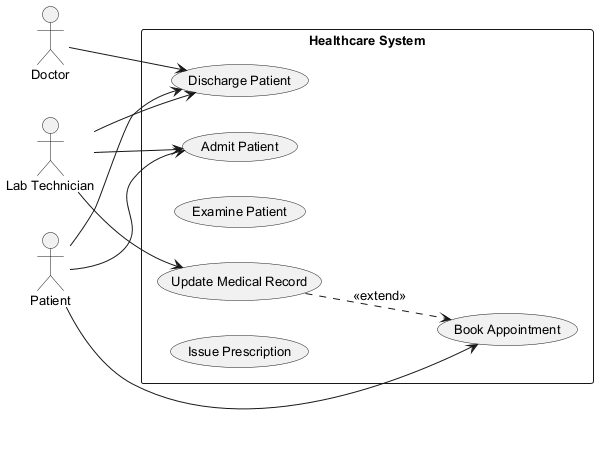

The diagram above was rendered by PlantUML. Its source (embedded in the PNG):
@startuml
skinparam backgroundColor #FFFFFF
skinparam classBackgroundColor #F1F8E9
skinparam classBorderColor #33691E
skinparam defaultFontSize 13
left to right direction
actor "Doctor" as D
actor "Lab Technician" as LT
actor "Patient" as P
rectangle "Healthcare System" {
  usecase "Admit Patient" as UC_AdmitPatient
  usecase "Discharge Patient" as UC_DischargePatient
  usecase "Examine Patient" as UC_ExaminePatient
  usecase "Update Medical Record" as UC_UpdateMedicalRecord
  usecase "Issue Prescription" as UC_IssuePrescription
  usecase "Book Appointment" as UC_BookAppointment
}
D --> UC_DischargePatient
LT --> UC_UpdateMedicalRecord
LT --> UC_AdmitPatient
LT --> UC_DischargePatient
P --> UC_DischargePatient
P --> UC_BookAppointment
P --> UC_AdmitPatient
UC_UpdateMedicalRecord ..> UC_BookAppointment : <<extend>>
@enduml